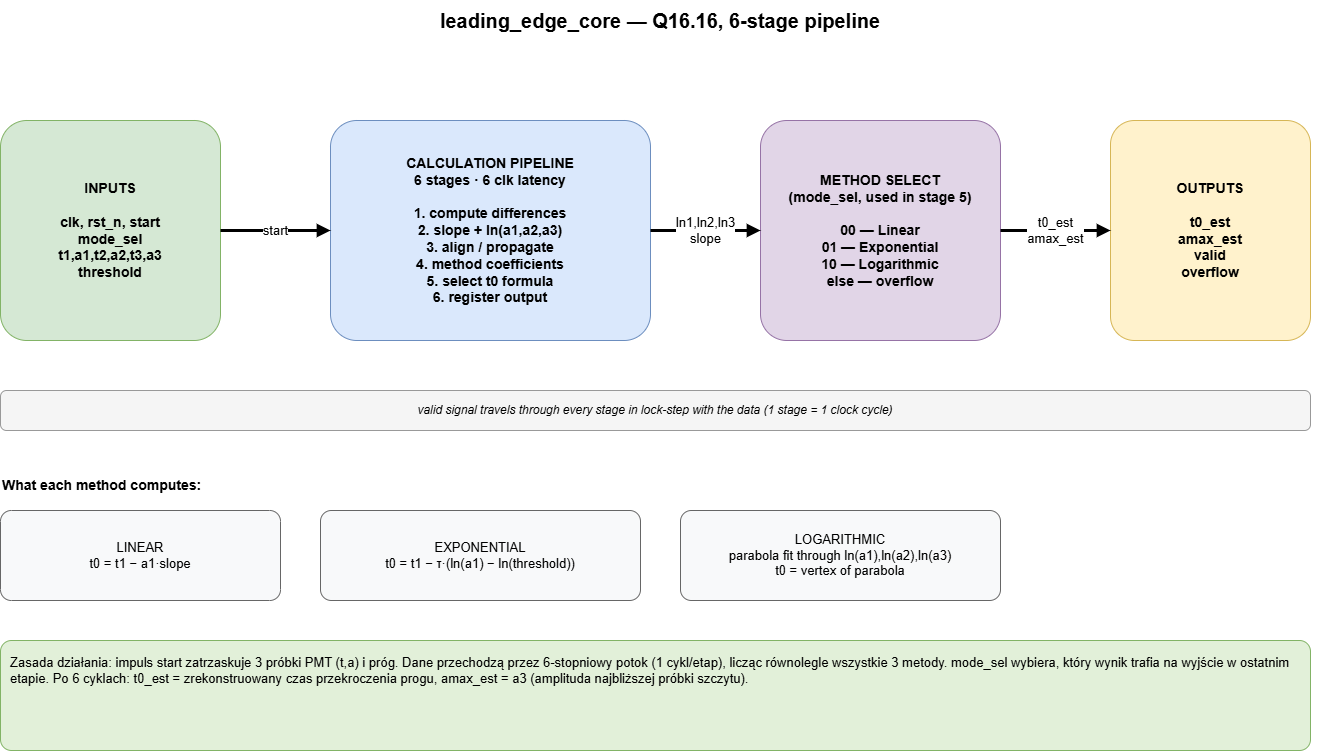

The diagram above was exported from draw.io. Its source (the exported page's mxGraphModel, read from the mxfile embedded in the PNG):
<mxGraphModel dx="1664" dy="914" grid="1" gridSize="10" guides="1" tooltips="1" connect="1" arrows="1" fold="1" page="1" pageScale="1" pageWidth="1400" pageHeight="850" math="0" shadow="0">
  <root>
    <mxCell id="0" />
    <mxCell id="1" parent="0" />
    <mxCell id="title" parent="1" style="text;html=1;strokeColor=none;fillColor=none;align=center;verticalAlign=middle;whiteSpace=wrap;rounded=0;fontSize=20;fontStyle=1;" value="leading_edge_core — Q16.16, 6-stage pipeline" vertex="1">
      <mxGeometry height="40" width="1320" x="40" y="20" as="geometry" />
    </mxCell>
    <mxCell id="inputs" parent="1" style="rounded=1;whiteSpace=wrap;html=1;fillColor=#d5e8d4;strokeColor=#82b366;fontSize=14;align=center;verticalAlign=middle;spacing=8;arcSize=12;fontStyle=1;" value="INPUTS&#10;&#10;clk, rst_n, start&#10;mode_sel&#10;t1,a1,t2,a2,t3,a3&#10;threshold" vertex="1">
      <mxGeometry height="220" width="220" x="40" y="140" as="geometry" />
    </mxCell>
    <mxCell id="pipeline" parent="1" style="rounded=1;whiteSpace=wrap;html=1;fillColor=#dae8fc;strokeColor=#6c8ebf;fontSize=14;align=center;verticalAlign=middle;spacing=8;arcSize=12;fontStyle=1;" value="CALCULATION PIPELINE&#10;6 stages · 6 clk latency&#10;&#10;1. compute differences&#10;2. slope + ln(a1,a2,a3)&#10;3. align / propagate&#10;4. method coefficients&#10;5. select t0 formula&#10;6. register output" vertex="1">
      <mxGeometry height="220" width="320" x="370" y="140" as="geometry" />
    </mxCell>
    <mxCell id="mode" parent="1" style="rounded=1;whiteSpace=wrap;html=1;fillColor=#e1d5e7;strokeColor=#9673a6;fontSize=14;align=center;verticalAlign=middle;spacing=8;arcSize=12;fontStyle=1;" value="METHOD SELECT&#10;(mode_sel, used in stage 5)&#10;&#10;00 — Linear&#10;01 — Exponential&#10;10 — Logarithmic&#10;else — overflow" vertex="1">
      <mxGeometry height="220" width="240" x="800" y="140" as="geometry" />
    </mxCell>
    <mxCell id="outputs" parent="1" style="rounded=1;whiteSpace=wrap;html=1;fillColor=#fff2cc;strokeColor=#d6b656;fontSize=14;align=center;verticalAlign=middle;spacing=8;arcSize=12;fontStyle=1;" value="OUTPUTS&#10;&#10;t0_est&#10;amax_est&#10;valid&#10;overflow" vertex="1">
      <mxGeometry height="220" width="200" x="1150" y="140" as="geometry" />
    </mxCell>
    <mxCell id="e1" edge="1" parent="1" source="inputs" style="endArrow=block;html=1;rounded=0;strokeWidth=3;fontSize=13;exitX=1;exitY=0.5;entryX=0;entryY=0.5;" target="pipeline" value="start">
      <mxGeometry relative="1" as="geometry" />
    </mxCell>
    <mxCell id="e2" edge="1" parent="1" source="pipeline" style="endArrow=block;html=1;rounded=0;strokeWidth=3;fontSize=13;exitX=1;exitY=0.5;entryX=0;entryY=0.5;" target="mode" value="ln1,ln2,ln3&#10;slope">
      <mxGeometry relative="1" as="geometry" />
    </mxCell>
    <mxCell id="e3" edge="1" parent="1" source="mode" style="endArrow=block;html=1;rounded=0;strokeWidth=3;fontSize=13;exitX=1;exitY=0.5;entryX=0;entryY=0.5;" target="outputs" value="t0_est&#10;amax_est">
      <mxGeometry relative="1" as="geometry" />
    </mxCell>
    <mxCell id="validbar" parent="1" style="rounded=1;whiteSpace=wrap;html=1;fillColor=#f5f5f5;strokeColor=#999999;fontSize=12;align=center;verticalAlign=middle;fontStyle=2;arcSize=15;" value="valid signal travels through every stage in lock-step with the data (1 stage = 1 clock cycle)" vertex="1">
      <mxGeometry height="40" width="1310" x="40" y="410" as="geometry" />
    </mxCell>
    <mxCell id="flabel" parent="1" style="text;html=1;strokeColor=none;fillColor=none;align=left;verticalAlign=middle;whiteSpace=wrap;rounded=0;fontSize=14;fontStyle=1;" value="What each method computes:" vertex="1">
      <mxGeometry height="30" width="500" x="40" y="490" as="geometry" />
    </mxCell>
    <mxCell id="lin" parent="1" style="rounded=1;whiteSpace=wrap;html=1;fillColor=#f8f9fa;strokeColor=#666666;fontSize=13;align=center;verticalAlign=middle;spacing=8;arcSize=12;" value="LINEAR&#10;t0 = t1 − a1·slope" vertex="1">
      <mxGeometry height="90" width="280" x="40" y="530" as="geometry" />
    </mxCell>
    <mxCell id="exp" parent="1" style="rounded=1;whiteSpace=wrap;html=1;fillColor=#f8f9fa;strokeColor=#666666;fontSize=13;align=center;verticalAlign=middle;spacing=8;arcSize=12;" value="EXPONENTIAL&#10;t0 = t1 − τ·(ln(a1) − ln(threshold))" vertex="1">
      <mxGeometry height="90" width="320" x="360" y="530" as="geometry" />
    </mxCell>
    <mxCell id="log" parent="1" style="rounded=1;whiteSpace=wrap;html=1;fillColor=#f8f9fa;strokeColor=#666666;fontSize=13;align=center;verticalAlign=middle;spacing=8;arcSize=12;" value="LOGARITHMIC&#10;parabola fit through ln(a1),ln(a2),ln(a3)&#10;t0 = vertex of parabola" vertex="1">
      <mxGeometry height="90" width="320" x="720" y="530" as="geometry" />
    </mxCell>
    <mxCell id="note" parent="1" style="rounded=1;whiteSpace=wrap;html=1;fillColor=#e2f0d9;strokeColor=#82b366;fontSize=13;align=left;verticalAlign=top;spacing=10;arcSize=10;" value="Zasada działania: impuls start zatrzaskuje 3 próbki PMT (t,a) i próg. Dane przechodzą przez 6-stopniowy potok (1 cykl/etap), licząc równolegle wszystkie 3 metody. mode_sel wybiera, który wynik trafia na wyjście w ostatnim etapie. Po 6 cyklach: t0_est = zrekonstruowany czas przekroczenia progu, amax_est = a3 (amplituda najbliższej próbki szczytu)." vertex="1">
      <mxGeometry height="110" width="1310" x="40" y="660" as="geometry" />
    </mxCell>
  </root>
</mxGraphModel>